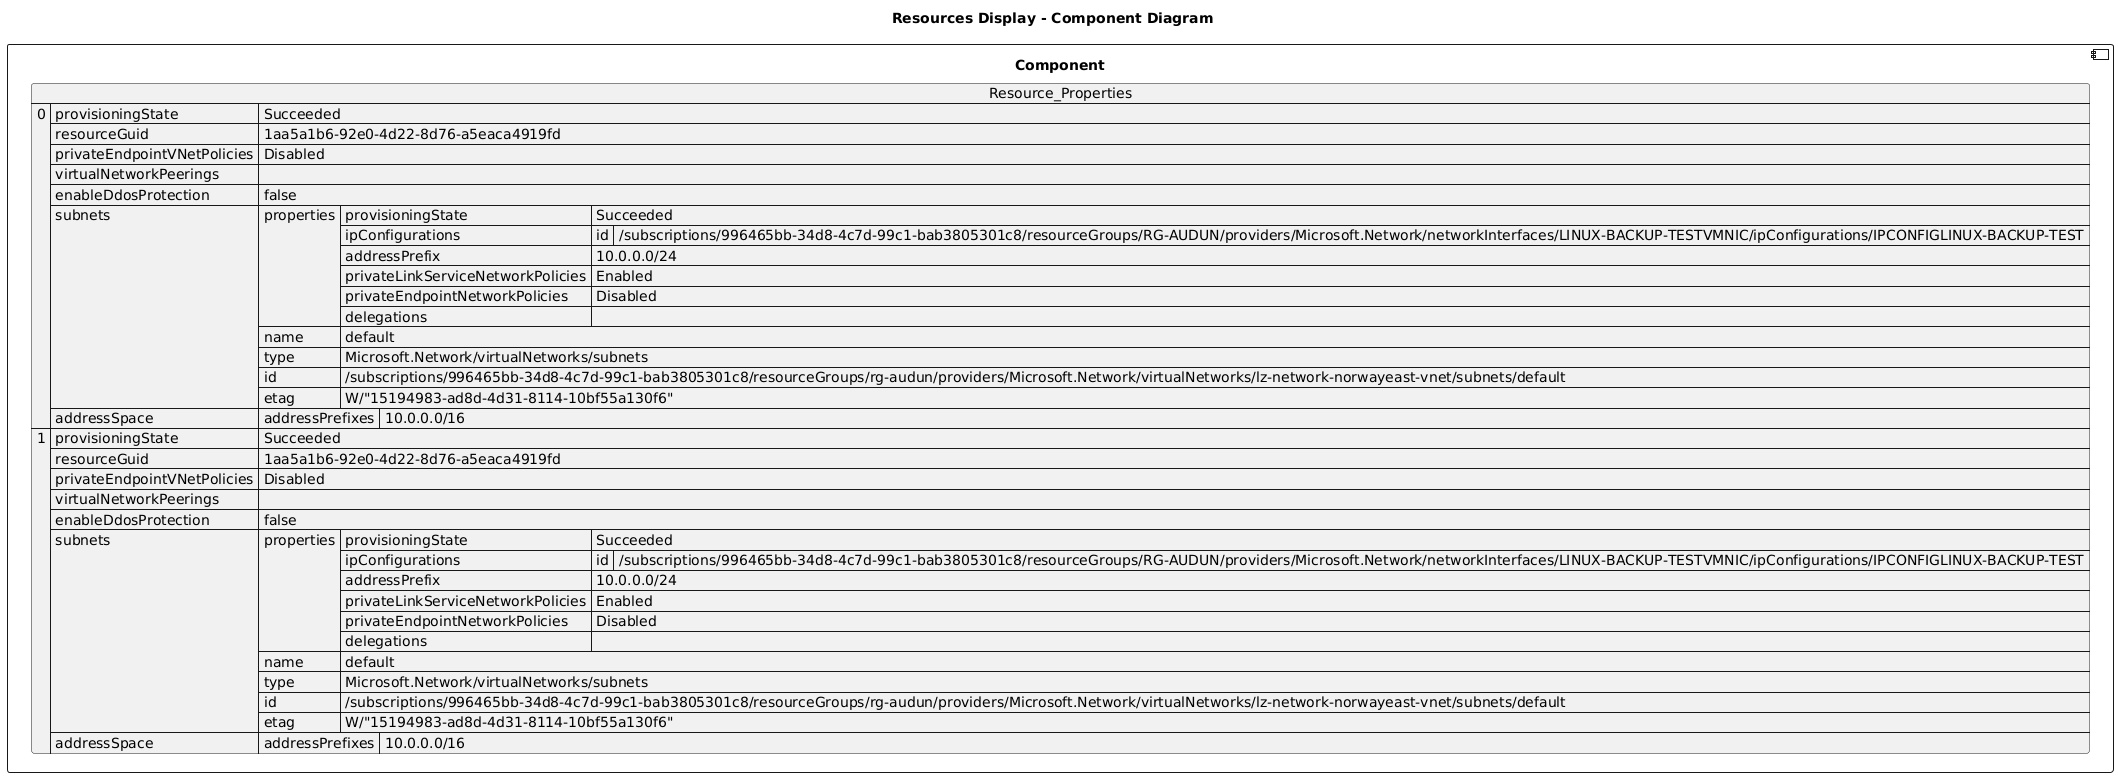

The diagram above was rendered by PlantUML. Its source (embedded in the PNG):
@startuml

title Resources Display - Component Diagram

component Component {

json  Resource_Properties {
  "0": {
    "provisioningState": "Succeeded",
    "resourceGuid": "1aa5a1b6-92e0-4d22-8d76-a5eaca4919fd",
    "privateEndpointVNetPolicies": "Disabled",
    "virtualNetworkPeerings": [],
    "enableDdosProtection": false,
    "subnets": [
      {
        "properties": {
          "provisioningState": "Succeeded",
          "ipConfigurations": [
            {
              "id": "/subscriptions/996465bb-34d8-4c7d-99c1-bab3805301c8/resourceGroups/RG-AUDUN/providers/Microsoft.Network/networkInterfaces/LINUX-BACKUP-TESTVMNIC/ipConfigurations/IPCONFIGLINUX-BACKUP-TEST"
            }
          ],
          "addressPrefix": "10.0.0.0/24",
          "privateLinkServiceNetworkPolicies": "Enabled",
          "privateEndpointNetworkPolicies": "Disabled",
          "delegations": []
        },
        "name": "default",
        "type": "Microsoft.Network/virtualNetworks/subnets",
        "id": "/subscriptions/996465bb-34d8-4c7d-99c1-bab3805301c8/resourceGroups/rg-audun/providers/Microsoft.Network/virtualNetworks/lz-network-norwayeast-vnet/subnets/default",
        "etag": "W/\"15194983-ad8d-4d31-8114-10bf55a130f6\""
      }
    ],
    "addressSpace": {
      "addressPrefixes": [
        "10.0.0.0/16"
      ]
    }
  },
  "1": {
    "provisioningState": "Succeeded",
    "resourceGuid": "1aa5a1b6-92e0-4d22-8d76-a5eaca4919fd",
    "privateEndpointVNetPolicies": "Disabled",
    "virtualNetworkPeerings": [],
    "enableDdosProtection": false,
    "subnets": [
      {
        "properties": {
          "provisioningState": "Succeeded",
          "ipConfigurations": [
            {
              "id": "/subscriptions/996465bb-34d8-4c7d-99c1-bab3805301c8/resourceGroups/RG-AUDUN/providers/Microsoft.Network/networkInterfaces/LINUX-BACKUP-TESTVMNIC/ipConfigurations/IPCONFIGLINUX-BACKUP-TEST"
            }
          ],
          "addressPrefix": "10.0.0.0/24",
          "privateLinkServiceNetworkPolicies": "Enabled",
          "privateEndpointNetworkPolicies": "Disabled",
          "delegations": []
        },
        "name": "default",
        "type": "Microsoft.Network/virtualNetworks/subnets",
        "id": "/subscriptions/996465bb-34d8-4c7d-99c1-bab3805301c8/resourceGroups/rg-audun/providers/Microsoft.Network/virtualNetworks/lz-network-norwayeast-vnet/subnets/default",
        "etag": "W/\"15194983-ad8d-4d31-8114-10bf55a130f6\""
      }
    ],
    "addressSpace": {
      "addressPrefixes": [
        "10.0.0.0/16"
      ]
    }
  }
}
}
@enduml